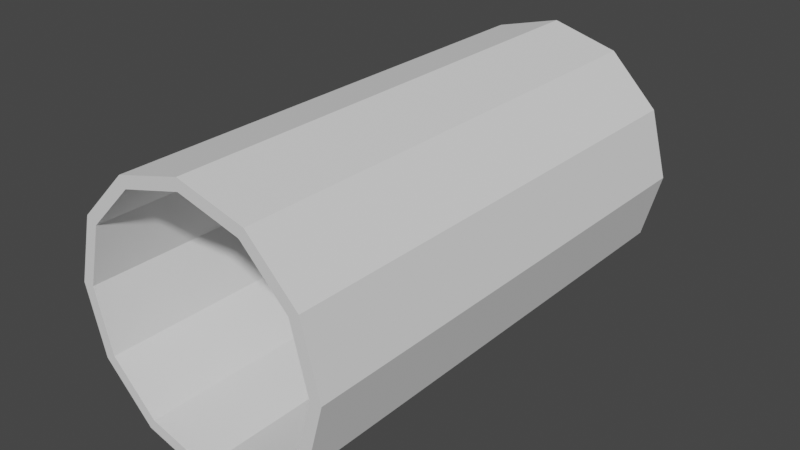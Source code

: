 # Source: restStop.blend  (saved by Blender 2.80.75; exported with 4.5.12 LTS)
import bpy
from mathutils import Matrix  # noqa: F401  (used for matrix-valued properties, if any)

bpy.ops.wm.read_factory_settings(use_empty=True)
scene = bpy.context.scene
scene.name = 'Scene'

# ---- collections
col_collection = bpy.data.collections.new('Collection'); scene.collection.children.link(col_collection)

# ---- world
world_world = bpy.data.worlds.new('World'); scene.world = world_world
world_world.use_nodes = True; world_world.node_tree.nodes.clear()
_N = world_world.node_tree.nodes; _L = world_world.node_tree.links
n0 = _N.new('ShaderNodeOutputWorld'); n0.name = 'World Output'; n0.location = (300, 300)
n1 = _N.new('ShaderNodeBackground'); n1.name = 'Background'; n1.location = (10, 300)
n1.inputs[0].default_value = (0.05088, 0.05088, 0.05088, 1.0)
_L.new(n1.outputs[0], n0.inputs[0])
n0.is_active_output = True
world_world.color = (0.05088, 0.05088, 0.05088)
world_world.use_sun_shadow = False
world_world.sun_shadow_jitter_overblur = 0.0

# ---- meshes
me_cylinder = bpy.data.meshes.new('Cylinder')
me_cylinder.from_pydata([(2.98e-08, 4.0, 2.0), (2.98e-08, -4.0, 2.0), (1.0, 4.0, 1.732), (1.0, -4.0, 1.732), (1.732, 4.0, 1.0), (1.732, -4.0, 1.0), (2.0, 4.0, 2.955e-07), (2.0, -4.0, 1.763e-07), (1.732, 4.0, -1.0), (1.732, -4.0, -1.0), (1.0, 4.0, -1.732), (1.0, -4.0, -1.732), (3.318e-07, 4.0, -2.0), (3.318e-07, -4.0, -2.0), (-1.0, 4.0, -1.732), (-1.0, -4.0, -1.732), (-1.732, 4.0, -1.0), (-1.732, -4.0, -1.0), (-2.0, 4.0, -5.389e-07), (-2.0, -4.0, -6.581e-07), (-1.732, 4.0, 1.0), (-1.732, -4.0, 1.0), (-1.0, 4.0, 1.732), (-1.0, -4.0, 1.732), (3.831e-08, 4.0, 2.19), (3.831e-08, -4.0, 2.19), (1.095, 4.0, 1.897), (1.095, -4.0, 1.897), (1.897, 4.0, 1.095), (1.897, -4.0, 1.095), (2.19, 4.0, 3.26e-07), (2.19, -4.0, 1.955e-07), (1.897, 4.0, -1.095), (1.897, -4.0, -1.095), (1.095, 4.0, -1.897), (1.095, -4.0, -1.897), (3.69e-07, 4.0, -2.19), (3.69e-07, -4.0, -2.19), (-1.095, 4.0, -1.897), (-1.095, -4.0, -1.897), (-1.897, 4.0, -1.095), (-1.897, -4.0, -1.095), (-2.19, 4.0, -5.878e-07), (-2.19, -4.0, -7.184e-07), (-1.897, 4.0, 1.095), (-1.897, -4.0, 1.095), (-1.095, 4.0, 1.897), (-1.095, -4.0, 1.897)], [], [(0, 2, 3, 1), (2, 4, 5, 3), (4, 6, 7, 5), (6, 8, 9, 7), (8, 10, 11, 9), (10, 12, 13, 11), (12, 14, 15, 13), (14, 16, 17, 15), (16, 18, 19, 17), (18, 20, 21, 19), (20, 22, 23, 21), (22, 0, 1, 23), (24, 25, 27, 26), (26, 27, 29, 28), (28, 29, 31, 30), (30, 31, 33, 32), (32, 33, 35, 34), (34, 35, 37, 36), (36, 37, 39, 38), (38, 39, 41, 40), (40, 41, 43, 42), (42, 43, 45, 44), (44, 45, 47, 46), (46, 47, 25, 24), (9, 11, 35, 33), (19, 21, 45, 43), (6, 4, 28, 30), (16, 14, 38, 40), (2, 0, 24, 26), (5, 7, 31, 29), (15, 17, 41, 39), (12, 10, 34, 36), (22, 20, 44, 46), (1, 3, 27, 25), (11, 13, 37, 35), (21, 23, 47, 45), (8, 6, 30, 32), (18, 16, 40, 42), (7, 9, 33, 31), (17, 19, 43, 41), (4, 2, 26, 28), (14, 12, 36, 38), (0, 22, 46, 24), (3, 5, 29, 27), (13, 15, 39, 37), (23, 1, 25, 47), (10, 8, 32, 34), (20, 18, 42, 44)])
_uv = me_cylinder.uv_layers.new(name='UVMap')
_uv.uv.foreach_set('vector', [0.9411, 0.0, 1.0, 0.0, 1.0, 0.486, 0.9411, 0.486, 0.0, 0.486, 0.05892, 0.486, 0.05892, 0.9719, 6.267e-08, 0.9719, 0.05892, 0.486, 0.1269, 0.486, 0.1269, 0.9719, 0.05892, 0.9719, 0.1269, 0.486, 0.1859, 0.486, 0.1859, 0.9719, 0.1269, 0.9719, 0.3717, 0.9719, 0.3128, 0.9719, 0.3128, 0.486, 0.3717, 0.486, 0.3128, 0.9719, 0.2448, 0.9719, 0.2448, 0.486, 0.3128, 0.486, 0.2448, 0.9719, 0.1859, 0.9719, 0.1859, 0.486, 0.2448, 0.486, 0.5576, 0.9719, 0.4987, 0.9719, 0.4987, 0.486, 0.5576, 0.486, 0.4987, 0.9719, 0.4306, 0.9719, 0.4306, 0.486, 0.4987, 0.486, 0.4306, 0.9719, 0.3717, 0.9719, 0.3717, 0.486, 0.4306, 0.486, 0.8141, 2.897e-08, 0.8731, 2.897e-08, 0.8731, 0.486, 0.8141, 0.486, 0.8731, 2.897e-08, 0.9411, 0.0, 0.9411, 0.486, 0.8731, 0.486, 0.06452, 5.793e-08, 0.06452, 0.486, 6.267e-08, 0.486, 0.0, 5.793e-08, 0.4071, 0.486, 0.4071, 1.448e-08, 0.4716, 0.0, 0.4716, 0.486, 0.4716, 0.486, 0.4716, 0.0, 0.5461, 0.0, 0.5461, 0.486, 0.5461, 0.486, 0.5461, 0.0, 0.6106, 1.448e-08, 0.6106, 0.486, 0.6106, 0.486, 0.6106, 0.0, 0.6751, 0.0, 0.6751, 0.486, 0.6751, 0.486, 0.6751, 0.0, 0.7496, 2.897e-08, 0.7496, 0.486, 0.7496, 0.486, 0.7496, 2.897e-08, 0.8141, 2.897e-08, 0.8141, 0.486, 0.4071, 0.0, 0.4071, 0.486, 0.3426, 0.486, 0.3426, 0.0, 0.3426, 0.0, 0.3426, 0.486, 0.2681, 0.486, 0.2681, 0.0, 0.2681, 0.0, 0.2681, 0.486, 0.2035, 0.486, 0.2035, 1.448e-08, 0.2035, 0.0, 0.2035, 0.486, 0.139, 0.486, 0.139, 5.793e-08, 0.139, 5.793e-08, 0.139, 0.486, 0.06452, 0.486, 0.06452, 5.793e-08, 0.7306, 0.7318, 0.7895, 0.7004, 0.7984, 0.7085, 0.7338, 0.743, 0.7306, 0.4971, 0.6626, 0.4971, 0.6593, 0.486, 0.7338, 0.486, 0.7306, 0.9888, 0.7895, 0.9574, 0.7984, 0.9656, 0.7338, 1.0, 0.6037, 0.7856, 0.5697, 0.84, 0.5576, 0.8371, 0.5948, 0.7774, 0.8235, 0.9029, 0.8235, 0.84, 0.8356, 0.8371, 0.8356, 0.9059, 0.6037, 0.7004, 0.6626, 0.7318, 0.6593, 0.743, 0.5948, 0.7085, 0.8235, 0.583, 0.7895, 0.5286, 0.7984, 0.5204, 0.8356, 0.58, 0.5697, 0.9029, 0.6037, 0.9574, 0.5948, 0.9656, 0.5576, 0.9059, 0.7895, 0.7856, 0.7306, 0.7541, 0.7338, 0.743, 0.7984, 0.7774, 0.5697, 0.583, 0.5697, 0.6459, 0.5576, 0.6489, 0.5576, 0.58, 0.7895, 0.7004, 0.8235, 0.6459, 0.8356, 0.6489, 0.7984, 0.7085, 0.6626, 0.4971, 0.6037, 0.5286, 0.5948, 0.5204, 0.6593, 0.486, 0.6626, 0.9888, 0.7306, 0.9888, 0.7338, 1.0, 0.6593, 1.0, 0.6626, 0.7541, 0.6037, 0.7856, 0.5948, 0.7774, 0.6593, 0.743, 0.6626, 0.7318, 0.7306, 0.7318, 0.7338, 0.743, 0.6593, 0.743, 0.7895, 0.5286, 0.7306, 0.4971, 0.7338, 0.486, 0.7984, 0.5204, 0.7895, 0.9574, 0.8235, 0.9029, 0.8356, 0.9059, 0.7984, 0.9656, 0.5697, 0.84, 0.5697, 0.9029, 0.5576, 0.9059, 0.5576, 0.8371, 0.8235, 0.84, 0.7895, 0.7856, 0.7984, 0.7774, 0.8356, 0.8371, 0.5697, 0.6459, 0.6037, 0.7004, 0.5948, 0.7085, 0.5576, 0.6489, 0.8235, 0.6459, 0.8235, 0.583, 0.8356, 0.58, 0.8356, 0.6489, 0.6037, 0.5286, 0.5697, 0.583, 0.5576, 0.58, 0.5948, 0.5204, 0.6037, 0.9574, 0.6626, 0.9888, 0.6593, 1.0, 0.5948, 0.9656, 0.7306, 0.7541, 0.6626, 0.7541, 0.6593, 0.743, 0.7338, 0.743])
me_cylinder.use_remesh_preserve_volume = False
me_cylinder.use_remesh_preserve_attributes = False
me_cylinder.use_mirror_vertex_groups = False
me_cylinder.update()

# ---- objects
ob_cylinder = bpy.data.objects.new('Cylinder', me_cylinder)

# ---- transforms, parenting, visibility, modifiers, constraints
ob_cylinder.location = (0.0, 0.0, 0.0)
ob_cylinder.lineart.crease_threshold = 0.0

# ---- collection membership
col_collection.objects.link(ob_cylinder)

# ---- scene / render settings (as saved in the file)
scene.frame_start = 1; scene.frame_end = 250; scene.frame_set(1)
scene.render.engine = 'BLENDER_EEVEE_NEXT'
scene.cycles.use_denoising = False
scene.cycles.samples = 128
scene.cycles.sampling_pattern = 'TABULATED_SOBOL'
scene.cycles.use_adaptive_sampling = False
scene.cycles.use_light_tree = False
scene.eevee.use_gtao = True
scene.eevee.gtao_quality = 1.0
scene.eevee.gtao_distance = 0.43
scene.eevee.fast_gi_quality = 1.0
scene.view_settings.view_transform = 'Filmic'
bpy.context.view_layer.update()

# ---- added for rendering (the .blend has no active camera and no usable light): camera, sun
cam_auto = bpy.data.cameras.new('AutoCamera')
cam_auto.lens = 50.0
cam_auto.sensor_width = 36.0
cam_auto.clip_end = 1000.0
ob_auto_camera = bpy.data.objects.new('AutoCamera', cam_auto)
scene.collection.objects.link(ob_auto_camera)
ob_auto_camera.location = (9.36152, -11.2338, 7.48921)
ob_auto_camera.rotation_euler = (1.09748, -7.21219e-08, 0.694738)
scene.camera = ob_auto_camera
light_auto_sun = bpy.data.lights.new('AutoSun', 'SUN')
light_auto_sun.energy = 3.0
light_auto_sun.angle = 0.0523599
ob_auto_sun = bpy.data.objects.new('AutoSun', light_auto_sun)
scene.collection.objects.link(ob_auto_sun)
ob_auto_sun.rotation_euler = (0.872665, 0.174533, 0.523599)
bpy.context.view_layer.update()
